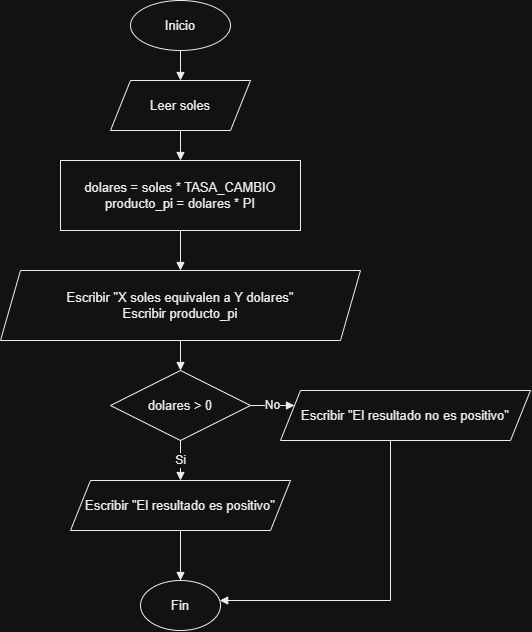

The diagram above was exported from draw.io. Its source (the exported page's mxGraphModel, read from the mxfile embedded in the PNG):
<mxGraphModel dx="1493" dy="667" grid="1" gridSize="10" guides="1" tooltips="1" connect="1" arrows="1" fold="1" page="1" pageScale="1" pageWidth="850" pageHeight="1200" math="0" shadow="0">
  <root>
    <mxCell id="0" />
    <mxCell id="1" parent="0" />
    <mxCell id="2" parent="1" style="ellipse;whiteSpace=wrap;html=1;aspect=fixed;fontSize=13;fontFamily=Arial;align=center;verticalAlign=middle;fillColor=#FFFFFF;fontColor=#000000;strokeColor=#000000;" value="Inicio" vertex="1">
      <mxGeometry height="50" width="100" x="220" y="20" as="geometry" />
    </mxCell>
    <mxCell id="3" parent="1" style="shape=parallelogram;perimeter=parallelogramPerimeter;whiteSpace=wrap;html=1;fixedSize=1;fontSize=13;fontFamily=Arial;align=center;verticalAlign=middle;fillColor=#FFFFFF;fontColor=#000000;strokeColor=#000000;" value="Leer soles" vertex="1">
      <mxGeometry height="50" width="140" x="200" y="100" as="geometry" />
    </mxCell>
    <mxCell id="4" parent="1" style="rounded=0;whiteSpace=wrap;html=1;fontSize=13;fontFamily=Arial;align=center;verticalAlign=middle;fillColor=#FFFFFF;fontColor=#000000;strokeColor=#000000;" value="dolares = soles * TASA_CAMBIO&#10;producto_pi = dolares * PI" vertex="1">
      <mxGeometry height="70" width="240" x="150" y="180" as="geometry" />
    </mxCell>
    <mxCell id="5" parent="1" style="shape=parallelogram;perimeter=parallelogramPerimeter;whiteSpace=wrap;html=1;fixedSize=1;fontSize=13;fontFamily=Arial;align=center;verticalAlign=middle;fillColor=#FFFFFF;fontColor=#000000;strokeColor=#000000;" value="Escribir &quot;X soles equivalen a Y dolares&quot;&#10;Escribir producto_pi" vertex="1">
      <mxGeometry height="70" width="360" x="90" y="290" as="geometry" />
    </mxCell>
    <mxCell id="6" parent="1" style="rhombus;whiteSpace=wrap;html=1;fontSize=13;fontFamily=Arial;align=center;verticalAlign=middle;fillColor=#FFFFFF;fontColor=#000000;strokeColor=#000000;" value="dolares &gt; 0" vertex="1">
      <mxGeometry height="70" width="140" x="200" y="390" as="geometry" />
    </mxCell>
    <mxCell id="7" parent="1" style="shape=parallelogram;perimeter=parallelogramPerimeter;whiteSpace=wrap;html=1;fixedSize=1;fontSize=13;fontFamily=Arial;align=center;verticalAlign=middle;fillColor=#FFFFFF;fontColor=#000000;strokeColor=#000000;" value="Escribir &quot;El resultado es positivo&quot;" vertex="1">
      <mxGeometry height="50" width="220" x="160" y="500" as="geometry" />
    </mxCell>
    <mxCell id="8" parent="1" style="shape=parallelogram;perimeter=parallelogramPerimeter;whiteSpace=wrap;html=1;fixedSize=1;fontSize=13;fontFamily=Arial;align=center;verticalAlign=middle;fillColor=#FFFFFF;fontColor=#000000;strokeColor=#000000;" value="Escribir &quot;El resultado no es positivo&quot;" vertex="1">
      <mxGeometry height="50" width="250" x="370" y="410" as="geometry" />
    </mxCell>
    <mxCell id="9" parent="1" style="ellipse;whiteSpace=wrap;html=1;aspect=fixed;fontSize=13;fontFamily=Arial;align=center;verticalAlign=middle;fillColor=#FFFFFF;fontColor=#000000;strokeColor=#000000;" value="Fin" vertex="1">
      <mxGeometry height="50" width="80" x="230" y="600" as="geometry" />
    </mxCell>
    <mxCell id="1000" edge="1" parent="1" source="2" style="endArrow=block;html=1;rounded=0;orthogonalLoop=1;jettySize=auto;orthogonal=1;strokeColor=#000000;fontColor=#000000;fontSize=12;" target="3" value="">
      <mxGeometry relative="1" as="geometry" />
    </mxCell>
    <mxCell id="1001" edge="1" parent="1" source="3" style="endArrow=block;html=1;rounded=0;orthogonalLoop=1;jettySize=auto;orthogonal=1;strokeColor=#000000;fontColor=#000000;fontSize=12;" target="4" value="">
      <mxGeometry relative="1" as="geometry" />
    </mxCell>
    <mxCell id="1002" edge="1" parent="1" source="4" style="endArrow=block;html=1;rounded=0;orthogonalLoop=1;jettySize=auto;orthogonal=1;strokeColor=#000000;fontColor=#000000;fontSize=12;" target="5" value="">
      <mxGeometry relative="1" as="geometry" />
    </mxCell>
    <mxCell id="1003" edge="1" parent="1" source="5" style="endArrow=block;html=1;rounded=0;orthogonalLoop=1;jettySize=auto;orthogonal=1;strokeColor=#000000;fontColor=#000000;fontSize=12;" target="6" value="">
      <mxGeometry relative="1" as="geometry" />
    </mxCell>
    <mxCell id="1004" edge="1" parent="1" source="7" style="endArrow=block;html=1;rounded=0;orthogonalLoop=1;jettySize=auto;orthogonal=1;strokeColor=#000000;fontColor=#000000;fontSize=12;" target="9" value="">
      <mxGeometry relative="1" as="geometry" />
    </mxCell>
    <mxCell id="1005" edge="1" parent="1" source="8" style="endArrow=block;html=1;rounded=0;orthogonalLoop=1;jettySize=auto;orthogonal=1;strokeColor=#000000;fontColor=#000000;fontSize=12;" target="9" value="">
      <mxGeometry relative="1" as="geometry">
        <Array as="points">
          <mxPoint x="480" y="620" />
        </Array>
      </mxGeometry>
    </mxCell>
    <mxCell id="1006" edge="1" parent="1" source="6" style="endArrow=block;html=1;rounded=0;orthogonalLoop=1;jettySize=auto;orthogonal=1;strokeColor=#000000;fontColor=#000000;fontSize=12;" target="7" value="Si">
      <mxGeometry relative="1" as="geometry" />
    </mxCell>
    <mxCell id="1007" edge="1" parent="1" source="6" style="endArrow=block;html=1;rounded=0;orthogonalLoop=1;jettySize=auto;orthogonal=1;strokeColor=#000000;fontColor=#000000;fontSize=12;" target="8" value="No">
      <mxGeometry relative="1" as="geometry" />
    </mxCell>
  </root>
</mxGraphModel>